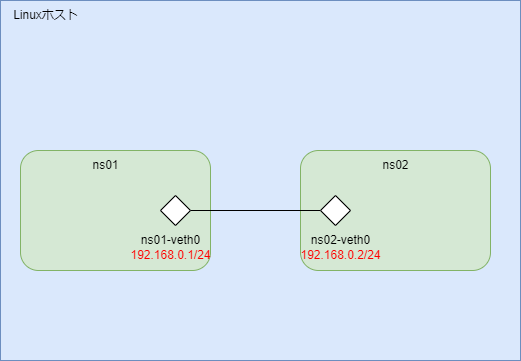

The diagram above was exported from draw.io. Its source (the exported page's mxGraphModel, read from the mxfile embedded in the PNG):
<mxGraphModel dx="772" dy="591" grid="1" gridSize="10" guides="1" tooltips="1" connect="1" arrows="1" fold="1" page="1" pageScale="1" pageWidth="827" pageHeight="1169" math="0" shadow="0">
  <root>
    <mxCell id="0" />
    <mxCell id="1" parent="0" />
    <mxCell id="5uESB7eirEytgiC_e7I9-1" value="" style="rounded=0;whiteSpace=wrap;html=1;fillColor=#dae8fc;strokeColor=#6c8ebf;" parent="1" vertex="1">
      <mxGeometry x="80" y="320" width="520" height="360" as="geometry" />
    </mxCell>
    <mxCell id="5uESB7eirEytgiC_e7I9-2" value="" style="rounded=1;whiteSpace=wrap;html=1;fillColor=#d5e8d4;strokeColor=#82b366;" parent="1" vertex="1">
      <mxGeometry x="100" y="470" width="190" height="120" as="geometry" />
    </mxCell>
    <mxCell id="5uESB7eirEytgiC_e7I9-3" value="" style="rounded=1;whiteSpace=wrap;html=1;fillColor=#d5e8d4;strokeColor=#82b366;" parent="1" vertex="1">
      <mxGeometry x="380" y="470" width="190" height="120" as="geometry" />
    </mxCell>
    <mxCell id="5uESB7eirEytgiC_e7I9-4" value="Linuxホスト" style="text;html=1;align=center;verticalAlign=middle;resizable=0;points=[];autosize=1;strokeColor=none;fillColor=none;" parent="1" vertex="1">
      <mxGeometry x="80" y="320" width="90" height="30" as="geometry" />
    </mxCell>
    <mxCell id="5uESB7eirEytgiC_e7I9-5" value="ns01" style="text;html=1;align=center;verticalAlign=middle;resizable=0;points=[];autosize=1;strokeColor=none;fillColor=none;" parent="1" vertex="1">
      <mxGeometry x="160" y="470" width="50" height="30" as="geometry" />
    </mxCell>
    <mxCell id="5uESB7eirEytgiC_e7I9-6" value="ns02" style="text;html=1;align=center;verticalAlign=middle;resizable=0;points=[];autosize=1;strokeColor=none;fillColor=none;" parent="1" vertex="1">
      <mxGeometry x="450" y="470" width="50" height="30" as="geometry" />
    </mxCell>
    <mxCell id="5uESB7eirEytgiC_e7I9-7" style="edgeStyle=orthogonalEdgeStyle;rounded=0;orthogonalLoop=1;jettySize=auto;html=1;exitX=1;exitY=0.5;exitDx=0;exitDy=0;entryX=0;entryY=0.5;entryDx=0;entryDy=0;endArrow=none;endFill=0;" parent="1" source="5uESB7eirEytgiC_e7I9-8" target="5uESB7eirEytgiC_e7I9-9" edge="1">
      <mxGeometry relative="1" as="geometry" />
    </mxCell>
    <mxCell id="5uESB7eirEytgiC_e7I9-8" value="" style="rhombus;whiteSpace=wrap;html=1;" parent="1" vertex="1">
      <mxGeometry x="240" y="515" width="30" height="30" as="geometry" />
    </mxCell>
    <mxCell id="5uESB7eirEytgiC_e7I9-9" value="" style="rhombus;whiteSpace=wrap;html=1;" parent="1" vertex="1">
      <mxGeometry x="400" y="515" width="30" height="30" as="geometry" />
    </mxCell>
    <mxCell id="5uESB7eirEytgiC_e7I9-10" value="ns01-veth0" style="text;html=1;align=center;verticalAlign=middle;resizable=0;points=[];autosize=1;strokeColor=none;fillColor=none;" parent="1" vertex="1">
      <mxGeometry x="210" y="545" width="80" height="30" as="geometry" />
    </mxCell>
    <mxCell id="5uESB7eirEytgiC_e7I9-11" value="ns02-veth0" style="text;html=1;align=center;verticalAlign=middle;resizable=0;points=[];autosize=1;strokeColor=none;fillColor=none;" parent="1" vertex="1">
      <mxGeometry x="380" y="545" width="80" height="30" as="geometry" />
    </mxCell>
    <mxCell id="5uESB7eirEytgiC_e7I9-12" value="192.168.0.1/24" style="text;html=1;align=center;verticalAlign=middle;resizable=0;points=[];autosize=1;strokeColor=none;fillColor=none;fontColor=#FF0000;" parent="1" vertex="1">
      <mxGeometry x="200" y="560" width="100" height="30" as="geometry" />
    </mxCell>
    <mxCell id="5uESB7eirEytgiC_e7I9-13" value="192.168.0.2/24" style="text;html=1;align=center;verticalAlign=middle;resizable=0;points=[];autosize=1;strokeColor=none;fillColor=none;fontColor=#FF0000;" parent="1" vertex="1">
      <mxGeometry x="370" y="560" width="100" height="30" as="geometry" />
    </mxCell>
  </root>
</mxGraphModel>